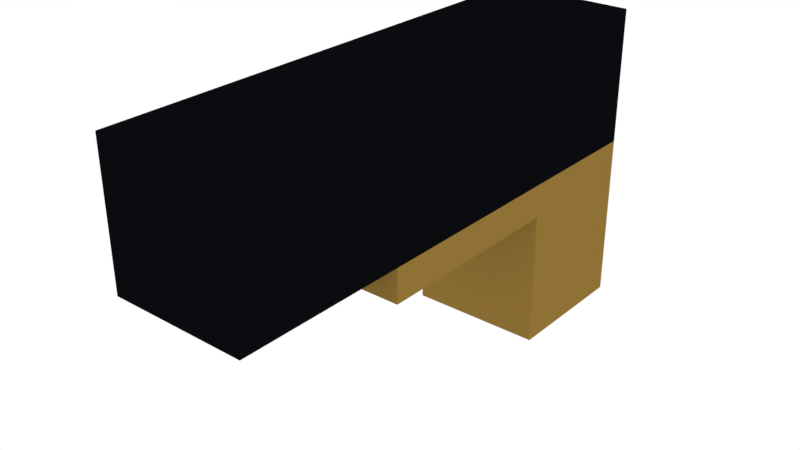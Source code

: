 # Source: WEAPON_STAGE1.blend  (saved by Blender 2.79.0; exported with 4.5.12 LTS)
import bpy
from mathutils import Matrix  # noqa: F401  (used for matrix-valued properties, if any)

bpy.ops.wm.read_factory_settings(use_empty=True)
scene = bpy.context.scene
scene.name = 'Scene'

# ---- collections
col_collection_1 = bpy.data.collections.new('Collection 1'); scene.collection.children.link(col_collection_1)

# ---- materials (node trees are filled in below, after node groups)
mat_dark_grey_001 = bpy.data.materials.new('DARK_GREY.001')
mat_dark_grey_001.alpha_threshold = 0.0
mat_dark_grey_001.roughness = 0.5
mat_dark_grey_001.line_color = (0.0, 0.0, 0.0, 1.0)
mat_material_001 = bpy.data.materials.new('Material.001')
mat_material_001.alpha_threshold = 0.0
mat_material_001.roughness = 0.5
mat_material_001.line_color = (0.0, 0.0, 0.0, 1.0)

# ---- material node trees
mat_dark_grey_001.use_nodes = True; mat_dark_grey_001.node_tree.nodes.clear()
_N = mat_dark_grey_001.node_tree.nodes; _L = mat_dark_grey_001.node_tree.links
n0 = _N.new('ShaderNodeOutputMaterial'); n0.name = 'Material Output'; n0.location = (300, 300)
n1 = _N.new('ShaderNodeBsdfDiffuse'); n1.name = 'Diffuse BSDF'; n1.location = (10, 300)
n1.inputs[0].default_value = (0.003461, 0.00365, 0.004655, 1.0)
_L.new(n1.outputs[0], n0.inputs[0])
n0.is_active_output = True
mat_material_001.use_nodes = True; mat_material_001.node_tree.nodes.clear()
_N = mat_material_001.node_tree.nodes; _L = mat_material_001.node_tree.links
n0 = _N.new('ShaderNodeOutputMaterial'); n0.name = 'Material Output'; n0.location = (300, 300)
n1 = _N.new('ShaderNodeBsdfDiffuse'); n1.name = 'Diffuse BSDF'; n1.location = (10, 300)
n1.inputs[0].default_value = (0.2738, 0.1644, 0.03634, 1.0)
_L.new(n1.outputs[0], n0.inputs[0])
n0.is_active_output = True

# ---- world
world_world = bpy.data.worlds.new('World'); scene.world = world_world
world_world.use_nodes = True; world_world.node_tree.nodes.clear()
_N = world_world.node_tree.nodes; _L = world_world.node_tree.links
n0 = _N.new('ShaderNodeOutputWorld'); n0.name = 'World Output'; n0.location = (300, 300)
n1 = _N.new('ShaderNodeBackground'); n1.name = 'Background'; n1.location = (10, 300)
n1.inputs[0].default_value = (1.0, 1.0, 1.0, 1.0)
_L.new(n1.outputs[0], n0.inputs[0])
n0.is_active_output = True
world_world.color = (0.05088, 0.05088, 0.05088)
world_world.use_sun_shadow = False
world_world.sun_shadow_jitter_overblur = 0.0
world_world.cycles.sampling_method = 'MANUAL'

# ---- meshes
me_cube_000 = bpy.data.meshes.new('Cube.000')
me_cube_000.from_pydata([(-0.2, -1.1, 0.0), (-0.2, -1.1, 0.4), (-0.2, 0.4, 0.0), (-0.2, 0.4, 0.4), (0.2, -1.1, 0.0), (0.2, -1.1, 0.4), (0.2, 0.4, 0.0), (0.2, 0.4, 0.4), (-0.2, -0.6, 0.0), (-0.2, -0.6, 0.4), (0.2, -0.6, 0.0), (0.2, -0.6, 0.4), (-0.2, 0.4, -0.1), (0.2, 0.4, -0.1), (-0.2, -0.6, -0.1), (0.2, -0.6, -0.1), (-0.2, -1.49e-08, 0.4), (0.2, -1.49e-08, 0.0), (-0.2, 1.49e-08, 0.0), (0.2, 1.49e-08, 0.4), (0.2, -1.49e-08, -0.1), (-0.2, 1.49e-08, -0.1), (-0.2, 0.4, -0.5), (0.2, 0.4, -0.5), (0.2, -1.49e-08, -0.5), (-0.2, 1.49e-08, -0.5)], [], [(18, 16, 3, 2), (2, 3, 7, 6), (10, 11, 5, 4), (4, 5, 1, 0), (8, 10, 4, 0), (11, 9, 1, 5), (19, 16, 9, 11), (18, 2, 12, 21), (17, 19, 11, 10), (0, 1, 9, 8), (21, 20, 15, 14), (10, 8, 14, 15), (2, 6, 13, 12), (17, 10, 15, 20), (6, 17, 20, 13), (13, 20, 24, 23), (6, 7, 19, 17), (8, 18, 21, 14), (7, 3, 16, 19), (8, 9, 16, 18), (22, 23, 24, 25), (20, 21, 25, 24), (21, 12, 22, 25), (12, 13, 23, 22)])
me_cube_000.polygons.foreach_set('material_index', [0, 0, 0, 0, 0, 0, 0, 1, 0, 0, 1, 1, 1, 1, 1, 1, 0, 1, 0, 0, 1, 1, 1, 1])
me_cube_000.materials.append(mat_dark_grey_001)
me_cube_000.materials.append(mat_material_001)
me_cube_000.use_remesh_preserve_volume = False
me_cube_000.use_remesh_preserve_attributes = False
me_cube_000.use_mirror_vertex_groups = False
me_cube_000.update()

# ---- objects
ob_cube_001 = bpy.data.objects.new('Cube.001', me_cube_000)

# ---- transforms, parenting, visibility, modifiers, constraints
ob_cube_001.location = (0.0, 0.0, 0.0)
ob_cube_001.lineart.crease_threshold = 0.0

# ---- collection membership
col_collection_1.objects.link(ob_cube_001)

# ---- scene / render settings (as saved in the file)
scene.frame_start = 1; scene.frame_end = 250; scene.frame_set(1)
scene.render.engine = 'CYCLES'
scene.render.resolution_percentage = 50
scene.render.dither_intensity = 0.0
scene.cycles.use_denoising = False
scene.cycles.samples = 128
scene.cycles.sampling_pattern = 'TABULATED_SOBOL'
scene.cycles.use_adaptive_sampling = False
scene.cycles.use_light_tree = False
scene.cycles.blur_glossy = 0.0
scene.cycles.sample_clamp_indirect = 0.0
scene.view_settings.view_transform = 'Standard'
bpy.context.view_layer.update()

# ---- added for rendering (the .blend has no active camera): camera
cam_auto = bpy.data.cameras.new('AutoCamera')
cam_auto.lens = 50.0
cam_auto.sensor_width = 36.0
cam_auto.clip_end = 1000.0
ob_auto_camera = bpy.data.objects.new('AutoCamera', cam_auto)
scene.collection.objects.link(ob_auto_camera)
ob_auto_camera.location = (1.66026, -2.34231, 1.27821)
ob_auto_camera.rotation_euler = (1.09748, -7.21219e-08, 0.694738)
scene.camera = ob_auto_camera
bpy.context.view_layer.update()
